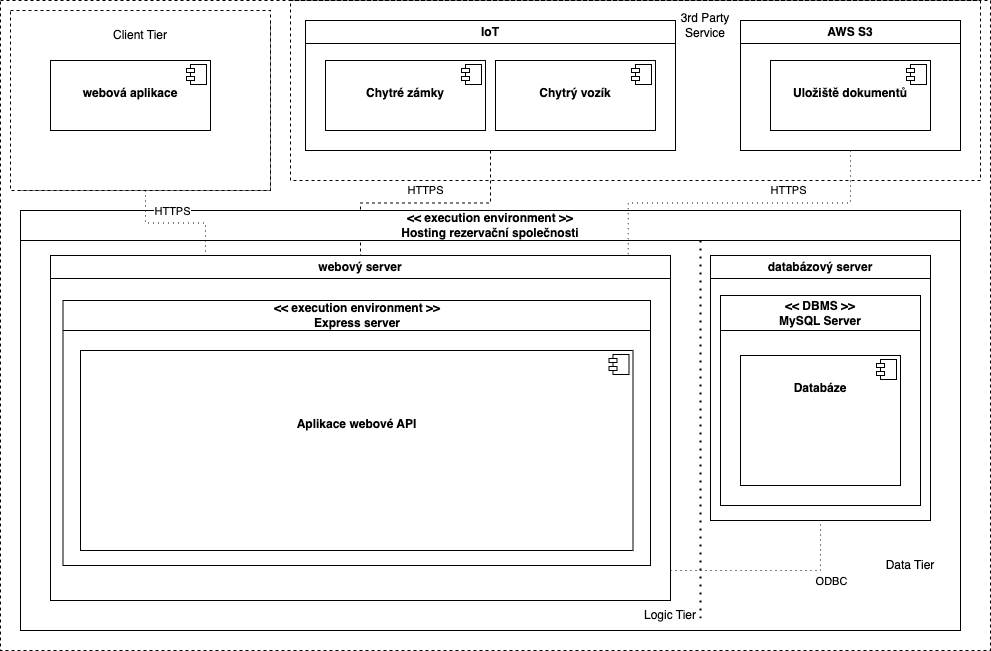

The diagram above was exported from draw.io. Its source (the exported page's mxGraphModel, read from the mxfile embedded in the PNG):
<mxGraphModel dx="2954" dy="1121" grid="1" gridSize="10" guides="1" tooltips="1" connect="1" arrows="1" fold="1" page="1" pageScale="1" pageWidth="827" pageHeight="1169" math="0" shadow="0">
  <root>
    <mxCell id="WIyWlLk6GJQsqaUBKTNV-0" />
    <mxCell id="WIyWlLk6GJQsqaUBKTNV-1" parent="WIyWlLk6GJQsqaUBKTNV-0" />
    <mxCell id="EbrwprkEkW6gK1vgPNEN-2" value="" style="rounded=0;whiteSpace=wrap;html=1;dashed=1;" parent="WIyWlLk6GJQsqaUBKTNV-1" vertex="1">
      <mxGeometry x="110" y="140" width="990" height="650" as="geometry" />
    </mxCell>
    <mxCell id="dRnBgh-A1Sh10W7gbKi--3" value="AWS S3" style="swimlane;whiteSpace=wrap;html=1;" parent="WIyWlLk6GJQsqaUBKTNV-1" vertex="1">
      <mxGeometry x="850" y="160" width="220" height="130" as="geometry" />
    </mxCell>
    <mxCell id="dRnBgh-A1Sh10W7gbKi--16" value="&lt;p style=&quot;margin:0px;margin-top:6px;text-align:center;&quot;&gt;&lt;b&gt;&lt;br&gt;&lt;/b&gt;&lt;/p&gt;&lt;p style=&quot;margin:0px;margin-top:6px;text-align:center;&quot;&gt;&lt;b&gt;Uložiště dokumentů&lt;/b&gt;&lt;/p&gt;" style="align=left;overflow=fill;html=1;dropTarget=0;whiteSpace=wrap;" parent="dRnBgh-A1Sh10W7gbKi--3" vertex="1">
      <mxGeometry x="30" y="40" width="160" height="70" as="geometry" />
    </mxCell>
    <mxCell id="dRnBgh-A1Sh10W7gbKi--17" value="" style="shape=component;jettyWidth=8;jettyHeight=4;" parent="dRnBgh-A1Sh10W7gbKi--16" vertex="1">
      <mxGeometry x="1" width="20" height="20" relative="1" as="geometry">
        <mxPoint x="-24" y="4" as="offset" />
      </mxGeometry>
    </mxCell>
    <mxCell id="dRnBgh-A1Sh10W7gbKi--61" style="edgeStyle=orthogonalEdgeStyle;rounded=0;orthogonalLoop=1;jettySize=auto;html=1;exitX=0.5;exitY=1;exitDx=0;exitDy=0;endArrow=none;endFill=0;dashed=1;entryX=0.5;entryY=0;entryDx=0;entryDy=0;" parent="WIyWlLk6GJQsqaUBKTNV-1" source="dRnBgh-A1Sh10W7gbKi--27" target="dRnBgh-A1Sh10W7gbKi--1" edge="1">
      <mxGeometry relative="1" as="geometry" />
    </mxCell>
    <mxCell id="ZmCc_xV0Jad_iCkHakAr-9" value="HTTPS" style="edgeLabel;html=1;align=center;verticalAlign=middle;resizable=0;points=[];" parent="dRnBgh-A1Sh10W7gbKi--61" vertex="1" connectable="0">
      <mxGeometry y="-2" relative="1" as="geometry">
        <mxPoint y="-11" as="offset" />
      </mxGeometry>
    </mxCell>
    <mxCell id="dRnBgh-A1Sh10W7gbKi--27" value="IoT" style="swimlane;whiteSpace=wrap;html=1;" parent="WIyWlLk6GJQsqaUBKTNV-1" vertex="1">
      <mxGeometry x="415" y="160" width="370" height="130" as="geometry" />
    </mxCell>
    <mxCell id="dRnBgh-A1Sh10W7gbKi--28" value="&lt;p style=&quot;margin:0px;margin-top:6px;text-align:center;&quot;&gt;&lt;b&gt;&lt;br&gt;&lt;/b&gt;&lt;/p&gt;&lt;p style=&quot;margin:0px;margin-top:6px;text-align:center;&quot;&gt;&lt;b&gt;Chytré zámky&lt;/b&gt;&lt;/p&gt;" style="align=left;overflow=fill;html=1;dropTarget=0;whiteSpace=wrap;" parent="dRnBgh-A1Sh10W7gbKi--27" vertex="1">
      <mxGeometry x="20" y="40" width="160" height="70" as="geometry" />
    </mxCell>
    <mxCell id="dRnBgh-A1Sh10W7gbKi--29" value="" style="shape=component;jettyWidth=8;jettyHeight=4;" parent="dRnBgh-A1Sh10W7gbKi--28" vertex="1">
      <mxGeometry x="1" width="20" height="20" relative="1" as="geometry">
        <mxPoint x="-24" y="4" as="offset" />
      </mxGeometry>
    </mxCell>
    <mxCell id="dRnBgh-A1Sh10W7gbKi--30" value="&lt;p style=&quot;margin:0px;margin-top:6px;text-align:center;&quot;&gt;&lt;br&gt;&lt;/p&gt;&lt;p style=&quot;margin:0px;margin-top:6px;text-align:center;&quot;&gt;&lt;b&gt;Chytrý vozík&lt;/b&gt;&lt;/p&gt;" style="align=left;overflow=fill;html=1;dropTarget=0;whiteSpace=wrap;" parent="dRnBgh-A1Sh10W7gbKi--27" vertex="1">
      <mxGeometry x="190" y="40" width="160" height="70" as="geometry" />
    </mxCell>
    <mxCell id="dRnBgh-A1Sh10W7gbKi--31" value="" style="shape=component;jettyWidth=8;jettyHeight=4;" parent="dRnBgh-A1Sh10W7gbKi--30" vertex="1">
      <mxGeometry x="1" width="20" height="20" relative="1" as="geometry">
        <mxPoint x="-24" y="4" as="offset" />
      </mxGeometry>
    </mxCell>
    <mxCell id="dRnBgh-A1Sh10W7gbKi--34" value="Zařízení uživatele" style="swimlane;whiteSpace=wrap;html=1;" parent="WIyWlLk6GJQsqaUBKTNV-1" vertex="1">
      <mxGeometry x="130" y="160" width="250" height="170" as="geometry" />
    </mxCell>
    <mxCell id="EbrwprkEkW6gK1vgPNEN-4" value="" style="rounded=0;whiteSpace=wrap;html=1;dashed=1;" parent="dRnBgh-A1Sh10W7gbKi--34" vertex="1">
      <mxGeometry x="-10" y="-10" width="260" height="180" as="geometry" />
    </mxCell>
    <mxCell id="dRnBgh-A1Sh10W7gbKi--35" value="&lt;p style=&quot;margin:0px;margin-top:6px;text-align:center;&quot;&gt;&lt;br&gt;&lt;/p&gt;&lt;p style=&quot;margin:0px;margin-top:6px;text-align:center;&quot;&gt;&lt;b&gt;webová aplikace&lt;/b&gt;&lt;/p&gt;" style="align=left;overflow=fill;html=1;dropTarget=0;whiteSpace=wrap;" parent="dRnBgh-A1Sh10W7gbKi--34" vertex="1">
      <mxGeometry x="30" y="40" width="160" height="70" as="geometry" />
    </mxCell>
    <mxCell id="dRnBgh-A1Sh10W7gbKi--36" value="" style="shape=component;jettyWidth=8;jettyHeight=4;" parent="dRnBgh-A1Sh10W7gbKi--35" vertex="1">
      <mxGeometry x="1" width="20" height="20" relative="1" as="geometry">
        <mxPoint x="-24" y="4" as="offset" />
      </mxGeometry>
    </mxCell>
    <mxCell id="EbrwprkEkW6gK1vgPNEN-5" value="Client Tier" style="text;html=1;strokeColor=none;fillColor=none;align=center;verticalAlign=middle;whiteSpace=wrap;rounded=0;" parent="dRnBgh-A1Sh10W7gbKi--34" vertex="1">
      <mxGeometry x="90" width="60" height="30" as="geometry" />
    </mxCell>
    <mxCell id="dRnBgh-A1Sh10W7gbKi--42" value="&amp;lt;&amp;lt; execution environment &amp;gt;&amp;gt;&lt;br&gt;Hosting rezervační společnosti" style="swimlane;whiteSpace=wrap;html=1;startSize=30;" parent="WIyWlLk6GJQsqaUBKTNV-1" vertex="1">
      <mxGeometry x="130" y="350" width="940" height="420" as="geometry" />
    </mxCell>
    <mxCell id="ZmCc_xV0Jad_iCkHakAr-6" style="edgeStyle=orthogonalEdgeStyle;rounded=0;orthogonalLoop=1;jettySize=auto;html=1;exitX=1;exitY=1;exitDx=0;exitDy=0;entryX=0.5;entryY=1;entryDx=0;entryDy=0;endArrow=none;endFill=0;dashed=1;dashPattern=1 4;" parent="dRnBgh-A1Sh10W7gbKi--42" source="dRnBgh-A1Sh10W7gbKi--1" target="dRnBgh-A1Sh10W7gbKi--2" edge="1">
      <mxGeometry relative="1" as="geometry">
        <Array as="points">
          <mxPoint x="650" y="360" />
          <mxPoint x="800" y="360" />
        </Array>
      </mxGeometry>
    </mxCell>
    <mxCell id="ZmCc_xV0Jad_iCkHakAr-7" value="ODBC" style="edgeLabel;html=1;align=center;verticalAlign=middle;resizable=0;points=[];" parent="ZmCc_xV0Jad_iCkHakAr-6" vertex="1" connectable="0">
      <mxGeometry x="0.5304" y="1" relative="1" as="geometry">
        <mxPoint x="14" y="11" as="offset" />
      </mxGeometry>
    </mxCell>
    <mxCell id="dRnBgh-A1Sh10W7gbKi--1" value="webový server" style="swimlane;whiteSpace=wrap;html=1;" parent="dRnBgh-A1Sh10W7gbKi--42" vertex="1">
      <mxGeometry x="30" y="45" width="620" height="345" as="geometry" />
    </mxCell>
    <mxCell id="ZmCc_xV0Jad_iCkHakAr-0" value="&amp;lt;&amp;lt; execution environment &amp;gt;&amp;gt;&lt;br&gt;Express server" style="swimlane;whiteSpace=wrap;html=1;startSize=30;" parent="dRnBgh-A1Sh10W7gbKi--1" vertex="1">
      <mxGeometry x="12.5" y="45" width="587.5" height="265" as="geometry" />
    </mxCell>
    <mxCell id="dRnBgh-A1Sh10W7gbKi--4" value="&lt;p style=&quot;margin:0px;margin-top:6px;text-align:center;&quot;&gt;&lt;b&gt;&lt;br&gt;&lt;/b&gt;&lt;/p&gt;&lt;p style=&quot;margin:0px;margin-top:6px;text-align:center;&quot;&gt;&lt;b&gt;&lt;br&gt;&lt;/b&gt;&lt;/p&gt;&lt;p style=&quot;margin:0px;margin-top:6px;text-align:center;&quot;&gt;&lt;b&gt;&lt;br&gt;&lt;/b&gt;&lt;/p&gt;&lt;p style=&quot;margin:0px;margin-top:6px;text-align:center;&quot;&gt;&lt;b&gt;Aplikace webové API&lt;/b&gt;&lt;/p&gt;" style="align=left;overflow=fill;html=1;dropTarget=0;whiteSpace=wrap;" parent="ZmCc_xV0Jad_iCkHakAr-0" vertex="1">
      <mxGeometry x="17.5" y="50" width="552.5" height="200" as="geometry" />
    </mxCell>
    <mxCell id="dRnBgh-A1Sh10W7gbKi--5" value="" style="shape=component;jettyWidth=8;jettyHeight=4;" parent="dRnBgh-A1Sh10W7gbKi--4" vertex="1">
      <mxGeometry x="1" width="20" height="20" relative="1" as="geometry">
        <mxPoint x="-24" y="4" as="offset" />
      </mxGeometry>
    </mxCell>
    <mxCell id="dRnBgh-A1Sh10W7gbKi--2" value="databázový server" style="swimlane;whiteSpace=wrap;html=1;" parent="dRnBgh-A1Sh10W7gbKi--42" vertex="1">
      <mxGeometry x="690" y="45" width="220" height="265" as="geometry" />
    </mxCell>
    <mxCell id="ZmCc_xV0Jad_iCkHakAr-5" value="&amp;lt;&amp;lt; DBMS &amp;gt;&amp;gt;&lt;br&gt;MySQL Server" style="swimlane;whiteSpace=wrap;html=1;startSize=35;" parent="dRnBgh-A1Sh10W7gbKi--2" vertex="1">
      <mxGeometry x="10" y="40" width="200" height="210" as="geometry" />
    </mxCell>
    <mxCell id="dRnBgh-A1Sh10W7gbKi--25" value="&lt;p style=&quot;margin:0px;margin-top:6px;text-align:center;&quot;&gt;&lt;b&gt;&lt;br&gt;&lt;/b&gt;&lt;/p&gt;&lt;p style=&quot;margin:0px;margin-top:6px;text-align:center;&quot;&gt;&lt;b&gt;Databáze&lt;/b&gt;&lt;/p&gt;" style="align=left;overflow=fill;html=1;dropTarget=0;whiteSpace=wrap;" parent="ZmCc_xV0Jad_iCkHakAr-5" vertex="1">
      <mxGeometry x="20" y="60" width="160" height="130" as="geometry" />
    </mxCell>
    <mxCell id="dRnBgh-A1Sh10W7gbKi--26" value="" style="shape=component;jettyWidth=8;jettyHeight=4;" parent="dRnBgh-A1Sh10W7gbKi--25" vertex="1">
      <mxGeometry x="1" width="20" height="20" relative="1" as="geometry">
        <mxPoint x="-24" y="4" as="offset" />
      </mxGeometry>
    </mxCell>
    <mxCell id="EbrwprkEkW6gK1vgPNEN-7" value="Logic Tier" style="text;html=1;strokeColor=none;fillColor=none;align=center;verticalAlign=middle;whiteSpace=wrap;rounded=0;" parent="dRnBgh-A1Sh10W7gbKi--42" vertex="1">
      <mxGeometry x="620" y="390" width="60" height="30" as="geometry" />
    </mxCell>
    <mxCell id="dRnBgh-A1Sh10W7gbKi--63" style="edgeStyle=orthogonalEdgeStyle;rounded=0;orthogonalLoop=1;jettySize=auto;html=1;exitX=0.5;exitY=1;exitDx=0;exitDy=0;entryX=0.932;entryY=0.003;entryDx=0;entryDy=0;entryPerimeter=0;endArrow=none;endFill=0;dashed=1;dashPattern=1 4;" parent="WIyWlLk6GJQsqaUBKTNV-1" source="dRnBgh-A1Sh10W7gbKi--3" target="dRnBgh-A1Sh10W7gbKi--1" edge="1">
      <mxGeometry relative="1" as="geometry" />
    </mxCell>
    <mxCell id="ZmCc_xV0Jad_iCkHakAr-8" value="HTTPS" style="edgeLabel;html=1;align=center;verticalAlign=middle;resizable=0;points=[];" parent="dRnBgh-A1Sh10W7gbKi--63" vertex="1" connectable="0">
      <mxGeometry x="-0.3" y="-3" relative="1" as="geometry">
        <mxPoint y="-10" as="offset" />
      </mxGeometry>
    </mxCell>
    <mxCell id="EbrwprkEkW6gK1vgPNEN-0" value="" style="endArrow=none;dashed=1;html=1;dashPattern=1 3;strokeWidth=2;rounded=0;" parent="WIyWlLk6GJQsqaUBKTNV-1" edge="1">
      <mxGeometry width="50" height="50" relative="1" as="geometry">
        <mxPoint x="810" y="380" as="sourcePoint" />
        <mxPoint x="810" y="760" as="targetPoint" />
      </mxGeometry>
    </mxCell>
    <mxCell id="EbrwprkEkW6gK1vgPNEN-6" value="Data Tier" style="text;html=1;strokeColor=none;fillColor=none;align=center;verticalAlign=middle;whiteSpace=wrap;rounded=0;" parent="WIyWlLk6GJQsqaUBKTNV-1" vertex="1">
      <mxGeometry x="990" y="690" width="60" height="30" as="geometry" />
    </mxCell>
    <mxCell id="dRnBgh-A1Sh10W7gbKi--59" style="edgeStyle=orthogonalEdgeStyle;rounded=0;orthogonalLoop=1;jettySize=auto;html=1;exitX=0.5;exitY=1;exitDx=0;exitDy=0;entryX=0.25;entryY=0;entryDx=0;entryDy=0;endArrow=none;endFill=0;dashed=1;dashPattern=1 4;" parent="WIyWlLk6GJQsqaUBKTNV-1" source="dRnBgh-A1Sh10W7gbKi--34" target="dRnBgh-A1Sh10W7gbKi--1" edge="1">
      <mxGeometry relative="1" as="geometry" />
    </mxCell>
    <mxCell id="ZmCc_xV0Jad_iCkHakAr-10" value="HTTPS" style="edgeLabel;html=1;align=center;verticalAlign=middle;resizable=0;points=[];" parent="dRnBgh-A1Sh10W7gbKi--59" vertex="1" connectable="0">
      <mxGeometry x="-0.0486" y="1" relative="1" as="geometry">
        <mxPoint y="-11" as="offset" />
      </mxGeometry>
    </mxCell>
    <mxCell id="EbrwprkEkW6gK1vgPNEN-9" value="" style="rounded=0;whiteSpace=wrap;html=1;fillColor=none;dashed=1;" parent="WIyWlLk6GJQsqaUBKTNV-1" vertex="1">
      <mxGeometry x="400" y="140" width="690" height="180" as="geometry" />
    </mxCell>
    <mxCell id="EbrwprkEkW6gK1vgPNEN-10" value="3rd Party Service" style="text;html=1;strokeColor=none;fillColor=none;align=center;verticalAlign=middle;whiteSpace=wrap;rounded=0;" parent="WIyWlLk6GJQsqaUBKTNV-1" vertex="1">
      <mxGeometry x="785" y="150" width="60" height="30" as="geometry" />
    </mxCell>
  </root>
</mxGraphModel>